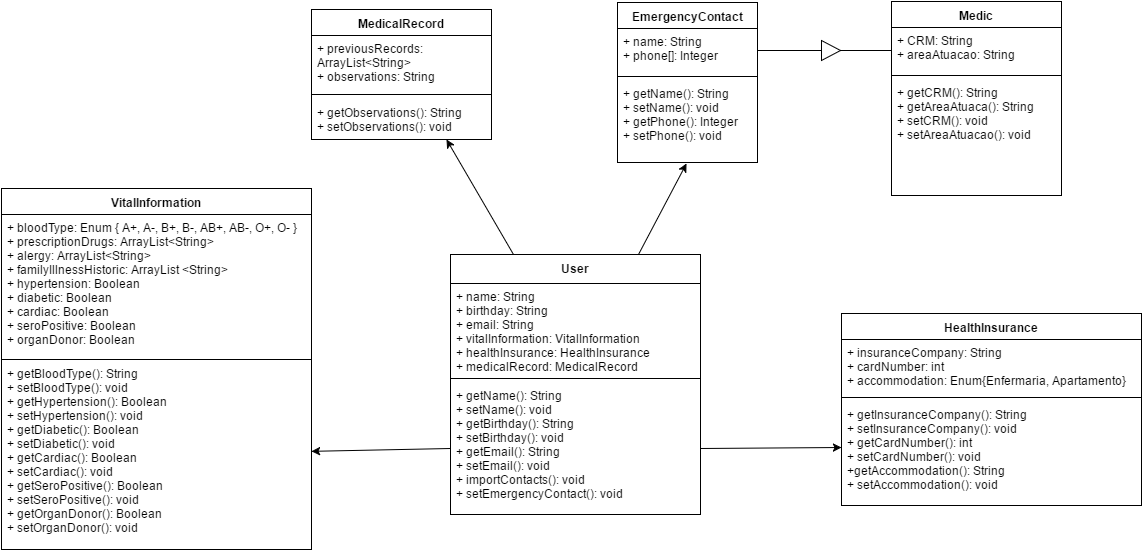

The diagram above was exported from draw.io. Its source (the exported page's mxGraphModel, read from the mxfile embedded in the PNG):
<mxGraphModel dx="876" dy="483" grid="1" gridSize="10" guides="1" tooltips="1" connect="1" arrows="1" fold="1" page="1" pageScale="1" pageWidth="826" pageHeight="1169" background="#ffffff" math="0" shadow="0">
  <root>
    <mxCell id="0" />
    <mxCell id="1" parent="0" />
    <mxCell id="40d0e9fdbeef4a0d-1" value="&lt;div&gt;MedicalRecord&lt;/div&gt;" style="swimlane;html=1;fontStyle=1;align=center;verticalAlign=top;childLayout=stackLayout;horizontal=1;startSize=26;horizontalStack=0;resizeParent=1;resizeLast=0;collapsible=1;marginBottom=0;swimlaneFillColor=#ffffff;" vertex="1" parent="1">
      <mxGeometry x="490" y="335" width="180" height="130" as="geometry" />
    </mxCell>
    <mxCell id="40d0e9fdbeef4a0d-2" value="+ previousRecords: ArrayList&amp;lt;String&amp;gt;&lt;div&gt;+ observations: String&lt;/div&gt;" style="text;html=1;strokeColor=none;fillColor=none;align=left;verticalAlign=top;spacingLeft=4;spacingRight=4;whiteSpace=wrap;overflow=hidden;rotatable=0;points=[[0,0.5],[1,0.5]];portConstraint=eastwest;" vertex="1" parent="40d0e9fdbeef4a0d-1">
      <mxGeometry y="26" width="180" height="54" as="geometry" />
    </mxCell>
    <mxCell id="40d0e9fdbeef4a0d-3" value="" style="line;html=1;strokeWidth=1;fillColor=none;align=left;verticalAlign=middle;spacingTop=-1;spacingLeft=3;spacingRight=3;rotatable=0;labelPosition=right;points=[];portConstraint=eastwest;" vertex="1" parent="40d0e9fdbeef4a0d-1">
      <mxGeometry y="80" width="180" height="10" as="geometry" />
    </mxCell>
    <mxCell id="40d0e9fdbeef4a0d-4" value="&lt;div&gt;+ getObservations(): String&lt;/div&gt;&lt;div&gt;+ setObservations(): void&lt;br&gt;&lt;/div&gt;" style="text;html=1;strokeColor=none;fillColor=none;align=left;verticalAlign=top;spacingLeft=4;spacingRight=4;whiteSpace=wrap;overflow=hidden;rotatable=0;points=[[0,0.5],[1,0.5]];portConstraint=eastwest;" vertex="1" parent="40d0e9fdbeef4a0d-1">
      <mxGeometry y="90" width="180" height="40" as="geometry" />
    </mxCell>
    <mxCell id="40d0e9fdbeef4a0d-5" value="&lt;div&gt;EmergencyContact&lt;/div&gt;" style="swimlane;html=1;fontStyle=1;align=center;verticalAlign=top;childLayout=stackLayout;horizontal=1;startSize=26;horizontalStack=0;resizeParent=1;resizeLast=0;collapsible=1;marginBottom=0;swimlaneFillColor=#ffffff;" vertex="1" parent="1">
      <mxGeometry x="796" y="328" width="140" height="160" as="geometry" />
    </mxCell>
    <mxCell id="40d0e9fdbeef4a0d-6" value="+ name: String&lt;div&gt;+ phone[]: Integer&lt;/div&gt;" style="text;html=1;strokeColor=none;fillColor=none;align=left;verticalAlign=top;spacingLeft=4;spacingRight=4;whiteSpace=wrap;overflow=hidden;rotatable=0;points=[[0,0.5],[1,0.5]];portConstraint=eastwest;" vertex="1" parent="40d0e9fdbeef4a0d-5">
      <mxGeometry y="26" width="140" height="44" as="geometry" />
    </mxCell>
    <mxCell id="40d0e9fdbeef4a0d-7" value="" style="line;html=1;strokeWidth=1;fillColor=none;align=left;verticalAlign=middle;spacingTop=-1;spacingLeft=3;spacingRight=3;rotatable=0;labelPosition=right;points=[];portConstraint=eastwest;" vertex="1" parent="40d0e9fdbeef4a0d-5">
      <mxGeometry y="70" width="140" height="8" as="geometry" />
    </mxCell>
    <mxCell id="40d0e9fdbeef4a0d-8" value="+ getName(): String&lt;div&gt;+ setName(): void&lt;br&gt;&lt;div&gt;+ getPhone(): Integer&lt;/div&gt;&lt;/div&gt;&lt;div&gt;+ setPhone(): void&lt;/div&gt;" style="text;html=1;strokeColor=none;fillColor=none;align=left;verticalAlign=top;spacingLeft=4;spacingRight=4;whiteSpace=wrap;overflow=hidden;rotatable=0;points=[[0,0.5],[1,0.5]];portConstraint=eastwest;" vertex="1" parent="40d0e9fdbeef4a0d-5">
      <mxGeometry y="78" width="140" height="82" as="geometry" />
    </mxCell>
    <mxCell id="40d0e9fdbeef4a0d-9" value="Medic" style="swimlane;html=1;fontStyle=1;align=center;verticalAlign=top;childLayout=stackLayout;horizontal=1;startSize=26;horizontalStack=0;resizeParent=1;resizeLast=0;collapsible=1;marginBottom=0;swimlaneFillColor=#ffffff;" vertex="1" parent="1">
      <mxGeometry x="1070" y="327" width="170" height="194" as="geometry" />
    </mxCell>
    <mxCell id="40d0e9fdbeef4a0d-10" value="+ CRM: String&lt;div&gt;+ areaAtuacao&lt;span style=&quot;line-height: 1.2&quot;&gt;: String&lt;/span&gt;&lt;/div&gt;" style="text;html=1;strokeColor=none;fillColor=none;align=left;verticalAlign=top;spacingLeft=4;spacingRight=4;whiteSpace=wrap;overflow=hidden;rotatable=0;points=[[0,0.5],[1,0.5]];portConstraint=eastwest;" vertex="1" parent="40d0e9fdbeef4a0d-9">
      <mxGeometry y="26" width="170" height="44" as="geometry" />
    </mxCell>
    <mxCell id="40d0e9fdbeef4a0d-11" value="" style="line;html=1;strokeWidth=1;fillColor=none;align=left;verticalAlign=middle;spacingTop=-1;spacingLeft=3;spacingRight=3;rotatable=0;labelPosition=right;points=[];portConstraint=eastwest;" vertex="1" parent="40d0e9fdbeef4a0d-9">
      <mxGeometry y="70" width="170" height="8" as="geometry" />
    </mxCell>
    <mxCell id="40d0e9fdbeef4a0d-12" value="+ getCRM(): String&lt;div&gt;+ getAreaAtuaca(): String&lt;/div&gt;&lt;div&gt;+ setCRM(): void&lt;/div&gt;&lt;div&gt;+ setAreaAtuacao(): void&lt;/div&gt;" style="text;html=1;strokeColor=none;fillColor=none;align=left;verticalAlign=top;spacingLeft=4;spacingRight=4;whiteSpace=wrap;overflow=hidden;rotatable=0;points=[[0,0.5],[1,0.5]];portConstraint=eastwest;" vertex="1" parent="40d0e9fdbeef4a0d-9">
      <mxGeometry y="78" width="170" height="112" as="geometry" />
    </mxCell>
    <mxCell id="6e4f7ac6fb8a48af-23" value="User" style="swimlane;html=1;fontStyle=1;align=center;verticalAlign=top;childLayout=stackLayout;horizontal=1;startSize=29;horizontalStack=0;resizeParent=1;resizeLast=0;collapsible=1;marginBottom=0;swimlaneFillColor=#ffffff;" vertex="1" parent="1">
      <mxGeometry x="629" y="580" width="250" height="260" as="geometry" />
    </mxCell>
    <mxCell id="6e4f7ac6fb8a48af-24" value="+ name: String&lt;div&gt;+ birthday: String&lt;/div&gt;&lt;div&gt;+ email: String&lt;/div&gt;&lt;div&gt;+ vitalInformation: VitalInformation&lt;/div&gt;&lt;div&gt;+ healthInsurance: HealthInsurance&lt;/div&gt;&lt;div&gt;+ medicalRecord: MedicalRecord&lt;/div&gt;" style="text;html=1;strokeColor=none;fillColor=none;align=left;verticalAlign=top;spacingLeft=4;spacingRight=4;whiteSpace=wrap;overflow=hidden;rotatable=0;points=[[0,0.5],[1,0.5]];portConstraint=eastwest;" vertex="1" parent="6e4f7ac6fb8a48af-23">
      <mxGeometry y="29" width="250" height="91" as="geometry" />
    </mxCell>
    <mxCell id="6e4f7ac6fb8a48af-25" value="" style="line;html=1;strokeWidth=1;fillColor=none;align=left;verticalAlign=middle;spacingTop=-1;spacingLeft=3;spacingRight=3;rotatable=0;labelPosition=right;points=[];portConstraint=eastwest;" vertex="1" parent="6e4f7ac6fb8a48af-23">
      <mxGeometry y="120" width="250" height="8" as="geometry" />
    </mxCell>
    <mxCell id="6e4f7ac6fb8a48af-29" value="+ getName(): String&lt;div&gt;+ setName(): void&lt;br&gt;&lt;div&gt;+ getBirthday(): String&lt;/div&gt;&lt;/div&gt;&lt;div&gt;+ setBirthday(): void&lt;/div&gt;&lt;div&gt;&lt;span&gt;+ getEmail(): String&lt;/span&gt;&lt;br&gt;&lt;/div&gt;&lt;div&gt;&lt;span&gt;+ setEmail(): void&lt;/span&gt;&lt;/div&gt;&lt;div&gt;&lt;span style=&quot;line-height: 1.2&quot;&gt;+ importContacts(): void&lt;/span&gt;&lt;/div&gt;&lt;div&gt;&lt;span style=&quot;line-height: 1.2&quot;&gt;+ setEmergencyContact(): void&lt;/span&gt;&lt;/div&gt;" style="text;html=1;strokeColor=none;fillColor=none;align=left;verticalAlign=top;spacingLeft=4;spacingRight=4;whiteSpace=wrap;overflow=hidden;rotatable=0;points=[[0,0.5],[1,0.5]];portConstraint=eastwest;" vertex="1" parent="6e4f7ac6fb8a48af-23">
      <mxGeometry y="128" width="250" height="132" as="geometry" />
    </mxCell>
    <mxCell id="40d0e9fdbeef4a0d-21" value="HealthInsurance" style="swimlane;html=1;fontStyle=1;align=center;verticalAlign=top;childLayout=stackLayout;horizontal=1;startSize=26;horizontalStack=0;resizeParent=1;resizeLast=0;collapsible=1;marginBottom=0;swimlaneFillColor=#ffffff;" vertex="1" parent="1">
      <mxGeometry x="1020" y="639" width="300" height="192" as="geometry">
        <mxRectangle x="590" y="510" width="120" height="26" as="alternateBounds" />
      </mxGeometry>
    </mxCell>
    <mxCell id="40d0e9fdbeef4a0d-22" value="+ insuranceCompany: String&lt;div&gt;+ cardNumber: int&lt;/div&gt;&lt;div&gt;+ accommodation: Enum{Enfermaria, Apartamento}&lt;/div&gt;" style="text;html=1;strokeColor=none;fillColor=none;align=left;verticalAlign=top;spacingLeft=4;spacingRight=4;whiteSpace=wrap;overflow=hidden;rotatable=0;points=[[0,0.5],[1,0.5]];portConstraint=eastwest;" vertex="1" parent="40d0e9fdbeef4a0d-21">
      <mxGeometry y="26" width="300" height="54" as="geometry" />
    </mxCell>
    <mxCell id="40d0e9fdbeef4a0d-23" value="" style="line;html=1;strokeWidth=1;fillColor=none;align=left;verticalAlign=middle;spacingTop=-1;spacingLeft=3;spacingRight=3;rotatable=0;labelPosition=right;points=[];portConstraint=eastwest;" vertex="1" parent="40d0e9fdbeef4a0d-21">
      <mxGeometry y="80" width="300" height="8" as="geometry" />
    </mxCell>
    <mxCell id="40d0e9fdbeef4a0d-24" value="&lt;span&gt;+ getI&lt;/span&gt;&lt;span&gt;nsuranceCompany&lt;/span&gt;&lt;span&gt;(): String&lt;/span&gt;&lt;div&gt;&lt;span&gt;+ setI&lt;/span&gt;&lt;span&gt;nsuranceCompany&lt;/span&gt;&lt;span&gt;(): void&lt;/span&gt;&lt;span&gt;&lt;br&gt;&lt;/span&gt;&lt;/div&gt;&lt;div&gt;&lt;span&gt;+ getCardNumber(): int&lt;/span&gt;&lt;/div&gt;&lt;div&gt;&lt;span&gt;+ setCardNumber(): void&lt;/span&gt;&lt;/div&gt;&lt;div&gt;&lt;span&gt;+getAccommodation(): String&lt;/span&gt;&lt;/div&gt;&lt;div&gt;&lt;span&gt;+ setAccommodation(): void&lt;/span&gt;&lt;/div&gt;" style="text;html=1;strokeColor=none;fillColor=none;align=left;verticalAlign=top;spacingLeft=4;spacingRight=4;whiteSpace=wrap;overflow=hidden;rotatable=0;points=[[0,0.5],[1,0.5]];portConstraint=eastwest;" vertex="1" parent="40d0e9fdbeef4a0d-21">
      <mxGeometry y="88" width="300" height="92" as="geometry" />
    </mxCell>
    <mxCell id="40d0e9fdbeef4a0d-25" value="VitalInformation&lt;div&gt;&lt;br&gt;&lt;/div&gt;" style="swimlane;html=1;fontStyle=1;align=center;verticalAlign=top;childLayout=stackLayout;horizontal=1;startSize=26;horizontalStack=0;resizeParent=1;resizeLast=0;collapsible=1;marginBottom=0;swimlaneFillColor=#ffffff;" vertex="1" parent="1">
      <mxGeometry x="180" y="514" width="310" height="361" as="geometry" />
    </mxCell>
    <mxCell id="40d0e9fdbeef4a0d-26" value="&lt;span&gt;+ bloodType: Enum { A+, A-, B+, B-, AB+, AB-, O+, O- }&lt;/span&gt;&lt;div&gt;+ prescriptionDrugs: ArrayList&amp;lt;String&amp;gt;&lt;/div&gt;&lt;div&gt;+ alergy: ArrayList&amp;lt;String&amp;gt;&lt;/div&gt;&lt;div&gt;+ familyIllnessHistoric: ArrayList &amp;lt;String&amp;gt;&lt;/div&gt;&lt;div&gt;+ hypertension: Boolean&lt;/div&gt;&lt;div&gt;+ diabetic: Boolean&lt;/div&gt;&lt;div&gt;+ cardiac: Boolean&lt;/div&gt;&lt;div&gt;+ seroPositive: Boolean&lt;/div&gt;&lt;div&gt;+ organDonor: Boolean&lt;/div&gt;" style="text;html=1;strokeColor=none;fillColor=none;align=left;verticalAlign=top;spacingLeft=4;spacingRight=4;whiteSpace=wrap;overflow=hidden;rotatable=0;points=[[0,0.5],[1,0.5]];portConstraint=eastwest;" vertex="1" parent="40d0e9fdbeef4a0d-25">
      <mxGeometry y="26" width="310" height="144" as="geometry" />
    </mxCell>
    <mxCell id="40d0e9fdbeef4a0d-27" value="" style="line;html=1;strokeWidth=1;fillColor=none;align=left;verticalAlign=middle;spacingTop=-1;spacingLeft=3;spacingRight=3;rotatable=0;labelPosition=right;points=[];portConstraint=eastwest;" vertex="1" parent="40d0e9fdbeef4a0d-25">
      <mxGeometry y="170" width="310" height="2" as="geometry" />
    </mxCell>
    <mxCell id="40d0e9fdbeef4a0d-28" value="&lt;span&gt;+ getBloodType(): String&lt;/span&gt;&lt;div&gt;&lt;span&gt;+ setBloodType(): void&lt;/span&gt;&lt;/div&gt;&lt;div&gt;&lt;div&gt;+ getHypertension(): Boolean&lt;/div&gt;&lt;div&gt;&lt;span&gt;+ setHypertension(): void&lt;/span&gt;&lt;br&gt;&lt;/div&gt;&lt;div&gt;+ getDiabetic(): Boolean&lt;/div&gt;&lt;div&gt;&lt;span&gt;+ setDiabetic(): void&lt;/span&gt;&lt;br&gt;&lt;/div&gt;&lt;div&gt;+ getCardiac(): Boolean&lt;/div&gt;&lt;div&gt;&lt;span&gt;+ setCardiac(): void&lt;/span&gt;&lt;br&gt;&lt;/div&gt;&lt;div&gt;+ getSeroPositive(): Boolean&lt;/div&gt;&lt;div&gt;&lt;span&gt;+ setSeroPositive(): void&lt;/span&gt;&lt;br&gt;&lt;/div&gt;&lt;div&gt;+ getOrganDonor(): Boolean&lt;/div&gt;&lt;/div&gt;&lt;div&gt;&lt;span&gt;+ setOrganDonor(): void&lt;/span&gt;&lt;br&gt;&lt;/div&gt;" style="text;html=1;strokeColor=none;fillColor=none;align=left;verticalAlign=top;spacingLeft=4;spacingRight=4;whiteSpace=wrap;overflow=hidden;rotatable=0;points=[[0,0.5],[1,0.5]];portConstraint=eastwest;" vertex="1" parent="40d0e9fdbeef4a0d-25">
      <mxGeometry y="172" width="310" height="188" as="geometry" />
    </mxCell>
    <mxCell id="42c0321c58bff87d-3" style="edgeStyle=none;html=1;exitX=1;exitY=0.5;entryX=0;entryY=0.5;endArrow=classic;endFill=1;jettySize=auto;orthogonalLoop=1;strokeColor=#000000;fontSize=16;" edge="1" parent="1" source="6e4f7ac6fb8a48af-29" target="40d0e9fdbeef4a0d-24">
      <mxGeometry relative="1" as="geometry" />
    </mxCell>
    <mxCell id="30258bd435b68ba-1" style="edgeStyle=none;rounded=0;html=1;exitX=1;exitY=0.5;endArrow=none;endFill=0;jettySize=auto;orthogonalLoop=1;entryX=0;entryY=0.25;" edge="1" parent="1" source="5d892a654aa47228-1" target="40d0e9fdbeef4a0d-9">
      <mxGeometry relative="1" as="geometry">
        <mxPoint x="816.8823529411766" y="256.6470588235294" as="sourcePoint" />
        <mxPoint x="817" y="215" as="targetPoint" />
      </mxGeometry>
    </mxCell>
    <mxCell id="30258bd435b68ba-3" style="edgeStyle=none;rounded=0;html=1;exitX=0.75;exitY=0;entryX=0.492;entryY=1.012;entryPerimeter=0;endArrow=classic;endFill=1;jettySize=auto;orthogonalLoop=1;" edge="1" parent="1" source="6e4f7ac6fb8a48af-23" target="40d0e9fdbeef4a0d-8">
      <mxGeometry relative="1" as="geometry" />
    </mxCell>
    <mxCell id="30258bd435b68ba-5" style="edgeStyle=none;rounded=0;html=1;exitX=0;exitY=0.5;endArrow=classic;endFill=1;jettySize=auto;orthogonalLoop=1;" edge="1" parent="1" source="6e4f7ac6fb8a48af-29" target="40d0e9fdbeef4a0d-28">
      <mxGeometry relative="1" as="geometry" />
    </mxCell>
    <mxCell id="42c0321c58bff87d-7" style="edgeStyle=none;html=1;exitX=0.25;exitY=0;entryX=0.75;entryY=1;endArrow=classic;endFill=1;jettySize=auto;orthogonalLoop=1;strokeColor=#000000;fontSize=16;" edge="1" parent="1" source="6e4f7ac6fb8a48af-23" target="40d0e9fdbeef4a0d-1">
      <mxGeometry relative="1" as="geometry" />
    </mxCell>
    <mxCell id="5d892a654aa47228-1" value="" style="triangle;whiteSpace=wrap;html=1;align=left;rotation=0;" vertex="1" parent="1">
      <mxGeometry x="1000" y="366" width="19" height="20" as="geometry" />
    </mxCell>
    <mxCell id="42c0321c58bff87d-10" style="edgeStyle=none;rounded=0;html=1;exitX=1;exitY=0.5;endArrow=none;endFill=0;jettySize=auto;orthogonalLoop=1;" edge="1" parent="1" source="40d0e9fdbeef4a0d-6" target="5d892a654aa47228-1">
      <mxGeometry relative="1" as="geometry">
        <mxPoint x="839.4285714285716" y="345" as="sourcePoint" />
        <mxPoint x="858.9999999999998" y="225.0000000000001" as="targetPoint" />
      </mxGeometry>
    </mxCell>
  </root>
</mxGraphModel>